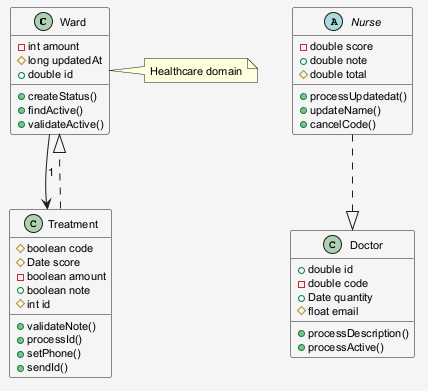

The diagram above was rendered by PlantUML. Its source (embedded in the PNG):
@startuml
skinparam shadowing false
skinparam backgroundColor #F5F5F5
skinparam defaultFontSize 11
class Ward {
  -int amount
  #long updatedAt
  +double id
  +createStatus()
  +findActive()
  +validateActive()
}
class Doctor {
  +double id
  -double code
  +Date quantity
  #float email
  +processDescription()
  +processActive()
}
abstract class Nurse {
  -double score
  +double note
  #double total
  +processUpdatedat()
  +updateName()
  +cancelCode()
}
class Treatment {
  #boolean code
  #Date score
  -boolean amount
  +boolean note
  #int id
  +validateNote()
  +processId()
  +setPhone()
  +sendId()
}
Ward --> Treatment : "1"
Nurse ..|> Doctor
Treatment ..|> Ward
note right of Ward : Healthcare domain
@enduml